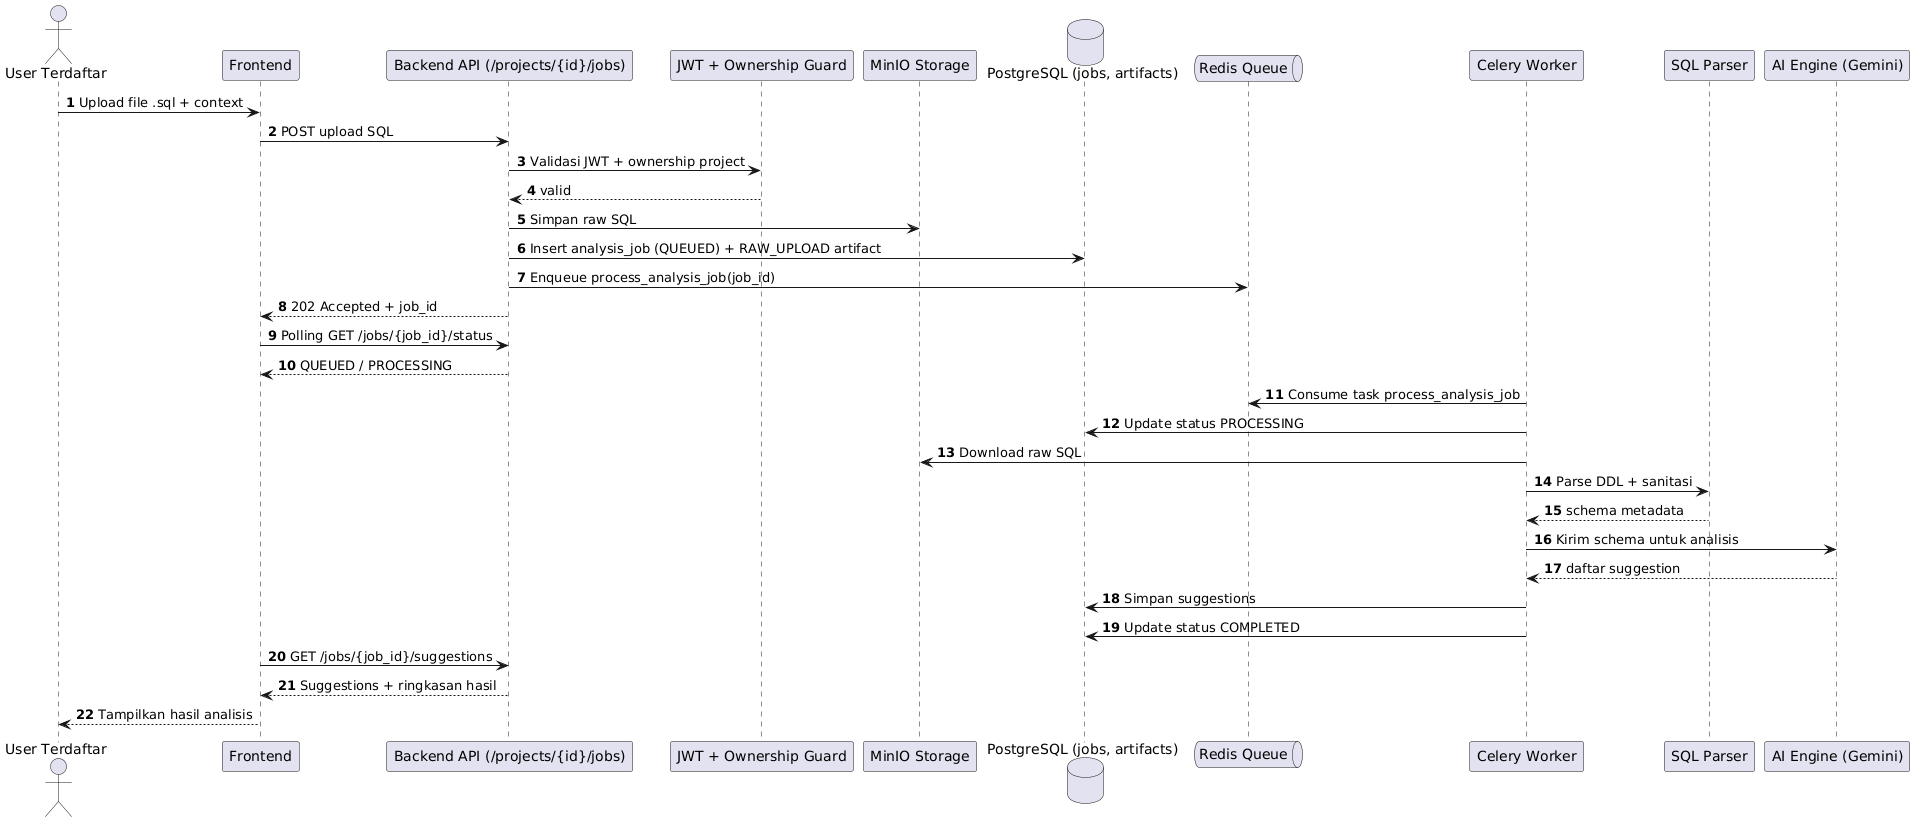

The diagram above was rendered by PlantUML. Its source (embedded in the PNG):
@startuml
autonumber
actor "User Terdaftar" as U
participant "Frontend" as FE
participant "Backend API (/projects/{id}/jobs)" as API
participant "JWT + Ownership Guard" as AUTH
participant "MinIO Storage" as MINIO
database "PostgreSQL (jobs, artifacts)" as DB
queue "Redis Queue" as Q
participant "Celery Worker" as W
participant "SQL Parser" as PARSER
participant "AI Engine (Gemini)" as LLM

U -> FE: Upload file .sql + context
FE -> API: POST upload SQL
API -> AUTH: Validasi JWT + ownership project
AUTH --> API: valid
API -> MINIO: Simpan raw SQL
API -> DB: Insert analysis_job (QUEUED) + RAW_UPLOAD artifact
API -> Q: Enqueue process_analysis_job(job_id)
API --> FE: 202 Accepted + job_id

FE -> API: Polling GET /jobs/{job_id}/status
API --> FE: QUEUED / PROCESSING

W -> Q: Consume task process_analysis_job
W -> DB: Update status PROCESSING
W -> MINIO: Download raw SQL
W -> PARSER: Parse DDL + sanitasi
PARSER --> W: schema metadata
W -> LLM: Kirim schema untuk analisis
LLM --> W: daftar suggestion
W -> DB: Simpan suggestions
W -> DB: Update status COMPLETED

FE -> API: GET /jobs/{job_id}/suggestions
API --> FE: Suggestions + ringkasan hasil
FE --> U: Tampilkan hasil analisis
@enduml